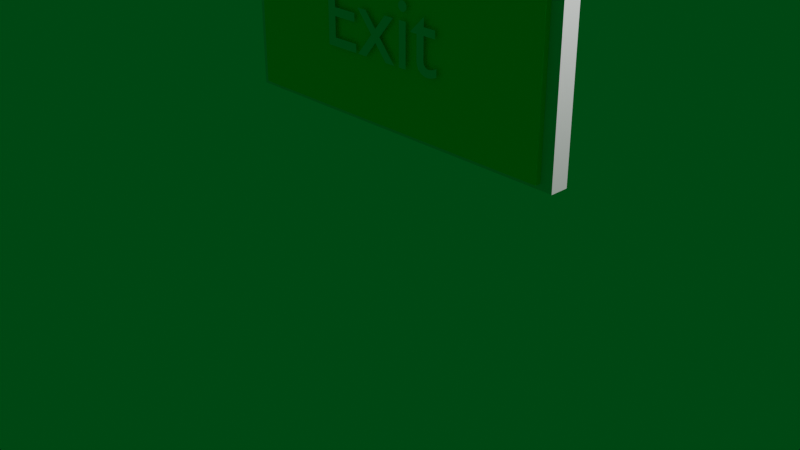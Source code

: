 # Source: exitlight.blend  (saved by Blender 2.93.21; exported with 4.5.12 LTS)
import bpy
from mathutils import Matrix  # noqa: F401  (used for matrix-valued properties, if any)

bpy.ops.wm.read_factory_settings(use_empty=True)
scene = bpy.context.scene
scene.name = 'Scene'

# ---- collections
col_collection = bpy.data.collections.new('Collection'); scene.collection.children.link(col_collection)

# ---- materials (node trees are filled in below, after node groups)
mat_material = bpy.data.materials.new('Material')
mat_material.alpha_threshold = 0.0
mat_material.use_transparent_shadow = False
mat_material.line_color = (0.0, 0.0, 0.0, 1.0)
mat_material_002 = bpy.data.materials.new('Material.002')
mat_material_002.alpha_threshold = 0.0
mat_material_002.use_transparent_shadow = False
mat_material_002.line_color = (0.0, 0.0, 0.0, 1.0)

# ---- material node trees
mat_material.use_nodes = True; mat_material.node_tree.nodes.clear()
_N = mat_material.node_tree.nodes; _L = mat_material.node_tree.links
n0 = _N.new('ShaderNodeOutputMaterial'); n0.name = 'Material Output'; n0.location = (300, 300)
n1 = _N.new('ShaderNodeBsdfPrincipled'); n1.name = 'Principled BSDF'; n1.location = (10, 300)
n1.distribution = 'GGX'
n1.subsurface_method = 'BURLEY'
n1.inputs[2].default_value = 0.4
n1.inputs[3].default_value = 1.45
n1.inputs[27].default_value = (0.0, 0.0, 0.0, 1.0)
n1.inputs[28].default_value = 1.0
_L.new(n1.outputs[0], n0.inputs[0])
n0.is_active_output = True
mat_material_002.use_nodes = True; mat_material_002.node_tree.nodes.clear()
_N = mat_material_002.node_tree.nodes; _L = mat_material_002.node_tree.links
n0 = _N.new('ShaderNodeOutputMaterial'); n0.name = 'Material Output'; n0.location = (300, 300)
n1 = _N.new('ShaderNodeBsdfPrincipled'); n1.name = 'Principled BSDF'; n1.location = (10, 300)
n1.distribution = 'GGX'
n1.subsurface_method = 'BURLEY'
n1.inputs[0].default_value = (0.0006263, 0.8, 0.06078, 1.0)
n1.inputs[2].default_value = 0.4
n1.inputs[3].default_value = 1.45
n1.inputs[27].default_value = (0.0, 0.0, 0.0, 1.0)
n1.inputs[28].default_value = 1.0
_L.new(n1.outputs[0], n0.inputs[0])
n0.is_active_output = True

# ---- world
world_world = bpy.data.worlds.new('World'); scene.world = world_world
world_world.use_nodes = True; world_world.node_tree.nodes.clear()
_N = world_world.node_tree.nodes; _L = world_world.node_tree.links
n0 = _N.new('ShaderNodeOutputWorld'); n0.name = 'World Output'; n0.location = (300, 300)
n1 = _N.new('ShaderNodeBackground'); n1.name = 'Background'; n1.location = (10, 300)
n1.inputs[0].default_value = (0.0, 0.05087, 0.00636, 1.0)
_L.new(n1.outputs[0], n0.inputs[0])
n0.is_active_output = True
world_world.color = (0.05088, 0.05088, 0.05088)
world_world.use_sun_shadow = False
world_world.sun_shadow_jitter_overblur = 0.0

# ---- cameras
cam_camera = bpy.data.cameras.new('Camera')
cam_camera.clip_end = 100.0
cam_camera.ortho_scale = 7.314

# ---- lights
light_light = bpy.data.lights.new('Light', 'POINT')
light_light.transmission_factor = 0.0
light_light.energy = 1000.0
light_light.shadow_soft_size = 0.1
light_light.shadow_maximum_resolution = 0.006
light_light.use_absolute_resolution = True

# ---- meshes
me_cube = bpy.data.meshes.new('Cube')
me_cube.from_pydata([(1.0, 1.0, 1.0), (1.0, 1.0, -1.0), (1.0, -1.0, 1.0), (1.0, -1.0, -1.0), (-1.0, 1.0, 1.0), (-1.0, 1.0, -1.0), (-1.0, -1.0, 1.0), (-1.0, -1.0, -1.0)], [], [(0, 4, 6, 2), (3, 2, 6, 7), (7, 6, 4, 5), (5, 1, 3, 7), (1, 0, 2, 3), (5, 4, 0, 1)])
_uv = me_cube.uv_layers.new(name='UVMap')
_uv.uv.foreach_set('vector', [0.625, 0.5, 0.875, 0.5, 0.875, 0.75, 0.625, 0.75, 0.375, 0.75, 0.625, 0.75, 0.625, 1.0, 0.375, 1.0, 0.375, 0.0, 0.625, 0.0, 0.625, 0.25, 0.375, 0.25, 0.125, 0.5, 0.375, 0.5, 0.375, 0.75, 0.125, 0.75, 0.375, 0.5, 0.625, 0.5, 0.625, 0.75, 0.375, 0.75, 0.375, 0.25, 0.625, 0.25, 0.625, 0.5, 0.375, 0.5])
me_cube.materials.append(mat_material)
me_cube.use_remesh_preserve_volume = False
me_cube.use_remesh_preserve_attributes = False
me_cube.use_mirror_vertex_groups = False
me_cube.update()
me_cube_002 = bpy.data.meshes.new('Cube.002')
me_cube_002.from_pydata([(1.0, 1.0, 1.0), (1.0, 1.0, -1.0), (1.0, -1.0, 1.0), (1.0, -1.0, -1.0), (-1.0, 1.0, 1.0), (-1.0, 1.0, -1.0), (-1.0, -1.0, 1.0), (-1.0, -1.0, -1.0)], [], [(0, 4, 6, 2), (3, 2, 6, 7), (7, 6, 4, 5), (5, 1, 3, 7), (1, 0, 2, 3), (5, 4, 0, 1)])
_uv = me_cube_002.uv_layers.new(name='UVMap')
_uv.uv.foreach_set('vector', [0.625, 0.5, 0.875, 0.5, 0.875, 0.75, 0.625, 0.75, 0.375, 0.75, 0.625, 0.75, 0.625, 1.0, 0.375, 1.0, 0.375, 0.0, 0.625, 0.0, 0.625, 0.25, 0.375, 0.25, 0.125, 0.5, 0.375, 0.5, 0.375, 0.75, 0.125, 0.75, 0.375, 0.5, 0.625, 0.5, 0.625, 0.75, 0.375, 0.75, 0.375, 0.25, 0.625, 0.25, 0.625, 0.5, 0.375, 0.5])
me_cube_002.materials.append(mat_material_002)
me_cube_002.use_remesh_preserve_volume = False
me_cube_002.use_remesh_preserve_attributes = False
me_cube_002.use_mirror_vertex_groups = False
me_cube_002.update()
me_text = bpy.data.meshes.new('Text')
me_text.from_pydata([(1.386, 0.542, 0.0), (1.219, 0.379, 0.0), (1.219, 0.369, 0.0), (1.297, 0.369, 0.0), (1.297, 0.132, 0.0), (1.298, 0.1122, 0.0), (1.301, 0.09343, 0.0), (1.306, 0.0758, 0.0), (1.313, 0.05944, 0.0), (1.322, 0.04451, 0.0), (1.334, 0.03112, 0.0), (1.347, 0.01943, 0.0), (1.362, 0.009556, 0.0), (1.379, 0.001641, 0.0), (1.399, -0.004181, 0.0), (1.42, -0.007773, 0.0), (1.443, -0.009, 0.0), (1.451, -0.008734, 0.0), (1.459, -0.007958, 0.0), (1.468, -0.006703, 0.0), (1.477, -0.005, 0.0), (1.487, -0.00288, 0.0), (1.496, -0.000375, 0.0), (1.506, 0.002484, 0.0), (1.516, 0.005667, 0.0), (1.525, 0.009141, 0.0), (1.534, 0.01288, 0.0), (1.543, 0.01684, 0.0), (1.551, 0.021, 0.0), (1.551, 0.104, 0.0), (1.542, 0.09873, 0.0), (1.533, 0.09392, 0.0), (1.525, 0.08956, 0.0), (1.516, 0.08567, 0.0), (1.507, 0.08223, 0.0), (1.499, 0.07925, 0.0), (1.491, 0.07673, 0.0), (1.482, 0.07467, 0.0), (1.474, 0.07306, 0.0), (1.466, 0.07192, 0.0), (1.458, 0.07123, 0.0), (1.45, 0.071, 0.0), (1.443, 0.07133, 0.0), (1.436, 0.07236, 0.0), (1.429, 0.07417, 0.0), (1.422, 0.07685, 0.0), (1.415, 0.08048, 0.0), (1.408, 0.08513, 0.0), (1.402, 0.09088, 0.0), (1.397, 0.09781, 0.0), (1.392, 0.106, 0.0), (1.389, 0.1156, 0.0), (1.387, 0.1265, 0.0), (1.386, 0.139, 0.0), (1.386, 0.369, 0.0), (1.528, 0.369, 0.0), (1.528, 0.449, 0.0), (1.386, 0.449, 0.0), (1.154, 0.449, 0.0), (1.065, 0.449, 0.0), (1.065, 0.0, 0.0), (1.154, 0.0, 0.0), (1.163, 0.585, 0.0), (1.163, 0.5921, 0.0), (1.161, 0.599, 0.0), (1.159, 0.6055, 0.0), (1.156, 0.6116, 0.0), (1.152, 0.6173, 0.0), (1.147, 0.6224, 0.0), (1.142, 0.6269, 0.0), (1.137, 0.6307, 0.0), (1.131, 0.6338, 0.0), (1.124, 0.6361, 0.0), (1.117, 0.6375, 0.0), (1.11, 0.638, 0.0), (1.103, 0.6375, 0.0), (1.096, 0.6361, 0.0), (1.089, 0.6338, 0.0), (1.083, 0.6307, 0.0), (1.078, 0.6269, 0.0), (1.073, 0.6224, 0.0), (1.068, 0.6173, 0.0), (1.064, 0.6116, 0.0), (1.061, 0.6055, 0.0), (1.059, 0.599, 0.0), (1.057, 0.5921, 0.0), (1.057, 0.585, 0.0), (1.057, 0.5779, 0.0), (1.059, 0.571, 0.0), (1.061, 0.5645, 0.0), (1.064, 0.5584, 0.0), (1.068, 0.5527, 0.0), (1.073, 0.5476, 0.0), (1.078, 0.5431, 0.0), (1.083, 0.5393, 0.0), (1.089, 0.5362, 0.0), (1.096, 0.5339, 0.0), (1.103, 0.5325, 0.0), (1.11, 0.532, 0.0), (1.117, 0.5325, 0.0), (1.124, 0.5339, 0.0), (1.131, 0.5362, 0.0), (1.137, 0.5393, 0.0), (1.142, 0.5431, 0.0), (1.147, 0.5476, 0.0), (1.152, 0.5527, 0.0), (1.156, 0.5584, 0.0), (1.159, 0.5645, 0.0), (1.161, 0.571, 0.0), (1.163, 0.5779, 0.0), (0.987, 0.449, 0.0), (0.873, 0.449, 0.0), (0.745, 0.295, 0.0), (0.612, 0.449, 0.0), (0.5, 0.449, 0.0), (0.689, 0.228, 0.0), (0.5, 0.0, 0.0), (0.612, 0.0, 0.0), (0.745, 0.161, 0.0), (0.886, 0.0, 0.0), (1.0, 0.0, 0.0), (0.802, 0.228, 0.0), (0.462, 0.682, 0.0), (0.075, 0.682, 0.0), (0.075, 0.0, 0.0), (0.471, 0.0, 0.0), (0.471, 0.088, 0.0), (0.173, 0.088, 0.0), (0.173, 0.3, 0.0), (0.452, 0.3, 0.0), (0.452, 0.388, 0.0), (0.173, 0.388, 0.0), (0.173, 0.594, 0.0), (0.462, 0.594, 0.0)], [], [(1, 57, 0), (1, 56, 57), (1, 55, 56), (2, 55, 1), (3, 55, 2), (4, 54, 3), (54, 55, 3), (4, 53, 54), (4, 52, 53), (5, 52, 4), (5, 51, 52), (5, 50, 51), (6, 50, 5), (6, 49, 50), (30, 28, 29), (31, 28, 30), (6, 48, 49), (32, 28, 31), (7, 48, 6), (7, 47, 48), (33, 28, 32), (34, 28, 33), (7, 46, 47), (35, 28, 34), (7, 45, 46), (36, 28, 35), (7, 44, 45), (37, 28, 36), (8, 44, 7), (38, 28, 37), (8, 43, 44), (39, 28, 38), (8, 42, 43), (40, 28, 39), (8, 41, 42), (41, 28, 40), (8, 28, 41), (9, 28, 8), (10, 28, 9), (11, 28, 10), (11, 27, 28), (12, 27, 11), (12, 26, 27), (12, 25, 26), (13, 25, 12), (13, 24, 25), (13, 23, 24), (13, 22, 23), (14, 22, 13), (14, 21, 22), (14, 20, 21), (15, 20, 14), (15, 19, 20), (15, 18, 19), (16, 18, 15), (16, 17, 18), (75, 73, 74), (75, 72, 73), (76, 72, 75), (76, 71, 72), (77, 71, 76), (77, 70, 71), (78, 70, 77), (78, 69, 70), (79, 69, 78), (79, 68, 69), (80, 68, 79), (80, 67, 68), (81, 67, 80), (81, 66, 67), (82, 66, 81), (82, 65, 66), (83, 65, 82), (83, 64, 65), (84, 64, 83), (84, 63, 64), (85, 63, 84), (85, 62, 63), (86, 62, 85), (87, 62, 86), (87, 109, 62), (87, 108, 109), (88, 108, 87), (88, 107, 108), (89, 107, 88), (89, 106, 107), (90, 106, 89), (90, 105, 106), (91, 105, 90), (91, 104, 105), (92, 104, 91), (92, 103, 104), (93, 103, 92), (93, 102, 103), (94, 102, 93), (94, 101, 102), (95, 101, 94), (95, 100, 101), (96, 100, 95), (96, 99, 100), (97, 99, 96), (97, 98, 99), (60, 58, 59), (60, 61, 58), (115, 113, 114), (115, 112, 113), (112, 110, 111), (112, 121, 110), (115, 121, 112), (116, 121, 115), (116, 118, 121), (118, 120, 121), (116, 117, 118), (119, 120, 118), (124, 132, 123), (132, 122, 123), (132, 133, 122), (124, 131, 132), (124, 128, 131), (128, 130, 131), (128, 129, 130), (124, 127, 128), (124, 126, 127), (124, 125, 126)])
_uv = me_text.uv_layers.new(name='UVMap')
_uv.uv.foreach_set('vector', [0.01754, 0.0, 1.0, 0.0, 0.0, 0.0, 0.01754, 0.0, 0.9825, 0.0, 1.0, 0.0, 0.01754, 0.0, 0.9649, 0.0, 0.9825, 0.0, 0.03509, 0.0, 0.9649, 0.0, 0.01754, 0.0, 0.05263, 0.0, 0.9649, 0.0, 0.03509, 0.0, 0.07018, 0.0, 0.9474, 0.0, 0.05263, 0.0, 0.9474, 0.0, 0.9649, 0.0, 0.05263, 0.0, 0.07018, 0.0, 0.9298, 0.0, 0.9474, 0.0, 0.07018, 0.0, 0.9123, 0.0, 0.9298, 0.0, 0.08772, 0.0, 0.9123, 0.0, 0.07018, 0.0, 0.08772, 0.0, 0.8947, 0.0, 0.9123, 0.0, 0.08772, 0.0, 0.8772, 0.0, 0.8947, 0.0, 0.1053, 0.0, 0.8772, 0.0, 0.08772, 0.0, 0.1053, 0.0, 0.8596, 0.0, 0.8772, 0.0, 0.5263, 0.0, 0.4912, 0.0, 0.5088, 0.0, 0.5439, 0.0, 0.4912, 0.0, 0.5263, 0.0, 0.1053, 0.0, 0.8421, 0.0, 0.8596, 0.0, 0.5614, 0.0, 0.4912, 0.0, 0.5439, 0.0, 0.1228, 0.0, 0.8421, 0.0, 0.1053, 0.0, 0.1228, 0.0, 0.8246, 0.0, 0.8421, 0.0, 0.5789, 0.0, 0.4912, 0.0, 0.5614, 0.0, 0.5965, 0.0, 0.4912, 0.0, 0.5789, 0.0, 0.1228, 0.0, 0.807, 0.0, 0.8246, 0.0, 0.614, 0.0, 0.4912, 0.0, 0.5965, 0.0, 0.1228, 0.0, 0.7895, 0.0, 0.807, 0.0, 0.6316, 0.0, 0.4912, 0.0, 0.614, 0.0, 0.1228, 0.0, 0.7719, 0.0, 0.7895, 0.0, 0.6491, 0.0, 0.4912, 0.0, 0.6316, 0.0, 0.1404, 0.0, 0.7719, 0.0, 0.1228, 0.0, 0.6667, 0.0, 0.4912, 0.0, 0.6491, 0.0, 0.1404, 0.0, 0.7544, 0.0, 0.7719, 0.0, 0.6842, 0.0, 0.4912, 0.0, 0.6667, 0.0, 0.1404, 0.0, 0.7368, 0.0, 0.7544, 0.0, 0.7018, 0.0, 0.4912, 0.0, 0.6842, 0.0, 0.1404, 0.0, 0.7193, 0.0, 0.7368, 0.0, 0.7193, 0.0, 0.4912, 0.0, 0.7018, 0.0, 0.1404, 0.0, 0.4912, 0.0, 0.7193, 0.0, 0.1579, 0.0, 0.4912, 0.0, 0.1404, 0.0, 0.1754, 0.0, 0.4912, 0.0, 0.1579, 0.0, 0.193, 0.0, 0.4912, 0.0, 0.1754, 0.0, 0.193, 0.0, 0.4737, 0.0, 0.4912, 0.0, 0.2105, 0.0, 0.4737, 0.0, 0.193, 0.0, 0.2105, 0.0, 0.4561, 0.0, 0.4737, 0.0, 0.2105, 0.0, 0.4386, 0.0, 0.4561, 0.0, 0.2281, 0.0, 0.4386, 0.0, 0.2105, 0.0, 0.2281, 0.0, 0.4211, 0.0, 0.4386, 0.0, 0.2281, 0.0, 0.4035, 0.0, 0.4211, 0.0, 0.2281, 0.0, 0.386, 0.0, 0.4035, 0.0, 0.2456, 0.0, 0.386, 0.0, 0.2281, 0.0, 0.2456, 0.0, 0.3684, 0.0, 0.386, 0.0, 0.2456, 0.0, 0.3509, 0.0, 0.3684, 0.0, 0.2632, 0.0, 0.3509, 0.0, 0.2456, 0.0, 0.2632, 0.0, 0.3333, 0.0, 0.3509, 0.0, 0.2632, 0.0, 0.3158, 0.0, 0.3333, 0.0, 0.2807, 0.0, 0.3158, 0.0, 0.2632, 0.0, 0.2807, 0.0, 0.2982, 0.0, 0.3158, 0.0, 0.3333, 0.0, 0.2941, 0.0, 0.3137, 0.0, 0.3333, 0.0, 0.2745, 0.0, 0.2941, 0.0, 0.3529, 0.0, 0.2745, 0.0, 0.3333, 0.0, 0.3529, 0.0, 0.2549, 0.0, 0.2745, 0.0, 0.3725, 0.0, 0.2549, 0.0, 0.3529, 0.0, 0.3725, 0.0, 0.2353, 0.0, 0.2549, 0.0, 0.3922, 0.0, 0.2353, 0.0, 0.3725, 0.0, 0.3922, 0.0, 0.2157, 0.0, 0.2353, 0.0, 0.4118, 0.0, 0.2157, 0.0, 0.3922, 0.0, 0.4118, 0.0, 0.1961, 0.0, 0.2157, 0.0, 0.4314, 0.0, 0.1961, 0.0, 0.4118, 0.0, 0.4314, 0.0, 0.1765, 0.0, 0.1961, 0.0, 0.451, 0.0, 0.1765, 0.0, 0.4314, 0.0, 0.451, 0.0, 0.1569, 0.0, 0.1765, 0.0, 0.4706, 0.0, 0.1569, 0.0, 0.451, 0.0, 0.4706, 0.0, 0.1373, 0.0, 0.1569, 0.0, 0.4902, 0.0, 0.1373, 0.0, 0.4706, 0.0, 0.4902, 0.0, 0.1176, 0.0, 0.1373, 0.0, 0.5098, 0.0, 0.1176, 0.0, 0.4902, 0.0, 0.5098, 0.0, 0.09804, 0.0, 0.1176, 0.0, 0.5294, 0.0, 0.09804, 0.0, 0.5098, 0.0, 0.5294, 0.0, 0.07843, 0.0, 0.09804, 0.0, 0.549, 0.0, 0.07843, 0.0, 0.5294, 0.0, 0.5686, 0.0, 0.07843, 0.0, 0.549, 0.0, 0.5686, 0.0, 1.0, 0.0, 0.07843, 0.0, 0.5686, 0.0, 0.9804, 0.0, 1.0, 0.0, 0.5882, 0.0, 0.9804, 0.0, 0.5686, 0.0, 0.5882, 0.0, 0.9608, 0.0, 0.9804, 0.0, 0.6078, 0.0, 0.9608, 0.0, 0.5882, 0.0, 0.6078, 0.0, 0.9412, 0.0, 0.9608, 0.0, 0.6275, 0.0, 0.9412, 0.0, 0.6078, 0.0, 0.6275, 0.0, 0.9216, 0.0, 0.9412, 0.0, 0.6471, 0.0, 0.9216, 0.0, 0.6275, 0.0, 0.6471, 0.0, 0.902, 0.0, 0.9216, 0.0, 0.6667, 0.0, 0.902, 0.0, 0.6471, 0.0, 0.6667, 0.0, 0.8824, 0.0, 0.902, 0.0, 0.6863, 0.0, 0.8824, 0.0, 0.6667, 0.0, 0.6863, 0.0, 0.8627, 0.0, 0.8824, 0.0, 0.7059, 0.0, 0.8627, 0.0, 0.6863, 0.0, 0.7059, 0.0, 0.8431, 0.0, 0.8627, 0.0, 0.7255, 0.0, 0.8431, 0.0, 0.7059, 0.0, 0.7255, 0.0, 0.8235, 0.0, 0.8431, 0.0, 0.7451, 0.0, 0.8235, 0.0, 0.7255, 0.0, 0.7451, 0.0, 0.8039, 0.0, 0.8235, 0.0, 0.7647, 0.0, 0.8039, 0.0, 0.7451, 0.0, 0.7647, 0.0, 0.7843, 0.0, 0.8039, 0.0, 0.03922, 0.0, 0.0, 0.0, 0.01961, 0.0, 0.03922, 0.0, 0.05882, 0.0, 0.0, 0.0, 0.4545, 0.0, 0.2727, 0.0, 0.3636, 0.0, 0.4545, 0.0, 0.1818, 0.0, 0.2727, 0.0, 0.1818, 0.0, 0.0, 0.0, 0.09091, 0.0, 0.1818, 0.0, 1.0, 0.0, 0.0, 0.0, 0.4545, 0.0, 1.0, 0.0, 0.1818, 0.0, 0.5455, 0.0, 1.0, 0.0, 0.4545, 0.0, 0.5455, 0.0, 0.7273, 0.0, 1.0, 0.0, 0.7273, 0.0, 0.9091, 0.0, 1.0, 0.0, 0.5455, 0.0, 0.6364, 0.0, 0.7273, 0.0, 0.8182, 0.0, 0.9091, 0.0, 0.7273, 0.0, 0.1818, 0.0, 0.9091, 0.0, 0.09091, 0.0, 0.9091, 0.0, 0.0, 0.0, 0.09091, 0.0, 0.9091, 0.0, 1.0, 0.0, 0.0, 0.0, 0.1818, 0.0, 0.8182, 0.0, 0.9091, 0.0, 0.1818, 0.0, 0.5455, 0.0, 0.8182, 0.0, 0.5455, 0.0, 0.7273, 0.0, 0.8182, 0.0, 0.5455, 0.0, 0.6364, 0.0, 0.7273, 0.0, 0.1818, 0.0, 0.4545, 0.0, 0.5455, 0.0, 0.1818, 0.0, 0.3636, 0.0, 0.4545, 0.0, 0.1818, 0.0, 0.2727, 0.0, 0.3636, 0.0])
me_text.use_remesh_fix_poles = True
me_text.use_remesh_preserve_attributes = False
me_text.update()

# ---- objects
ob_cube = bpy.data.objects.new('Cube', me_cube)
ob_light = bpy.data.objects.new('Light', light_light)
ob_camera = bpy.data.objects.new('Camera', cam_camera)
ob_cube_001 = bpy.data.objects.new('Cube.001', me_cube_002)
ob_exit = bpy.data.objects.new('Exit', me_text)

# ---- transforms, parenting, visibility, modifiers, constraints
ob_cube.location = (0.0, 0.0, 1.971)
ob_cube.scale = (2.0, 0.1, 1.0)
ob_cube.lock_rotations_4d = False
ob_cube.empty_display_type = 'ARROWS'
ob_cube.lineart.crease_threshold = 0.0
ob_light.location = (4.076, 1.005, 5.904)
ob_light.rotation_euler = (0.6503, 0.05522, 1.866)
ob_light.lock_rotations_4d = False
ob_light.empty_display_type = 'ARROWS'
ob_light.color = (0.0, 0.0, 0.0, 0.0)
ob_light.lineart.crease_threshold = 0.0
ob_camera.location = (7.359, -6.926, 4.958)
ob_camera.rotation_euler = (1.109, 0.0, 0.8149)
ob_camera.lock_rotations_4d = False
ob_camera.empty_display_type = 'ARROWS'
ob_camera.color = (0.0, 0.0, 0.0, 0.0)
ob_camera.display_type = 'WIRE'
ob_camera.lineart.crease_threshold = 0.0
ob_cube_001.location = (0.0, -0.06404, 1.971)
ob_cube_001.scale = (1.871, 0.1, 0.9355)
ob_cube_001.lock_rotations_4d = False
ob_cube_001.empty_display_type = 'ARROWS'
ob_cube_001.lineart.crease_threshold = 0.0
ob_exit.location = (-0.8531, -1.643, 1.696)
ob_exit.rotation_euler = (1.571, 0.0, 0.0)
_m = ob_exit.modifiers.new('Shrinkwrap', 'SHRINKWRAP')
_m.target = ob_cube_001
_m.offset = 0.39

# ---- collection membership
col_collection.objects.link(ob_cube)
col_collection.objects.link(ob_light)
col_collection.objects.link(ob_camera)
col_collection.objects.link(ob_cube_001)
col_collection.objects.link(ob_exit)

# ---- scene / render settings (as saved in the file)
scene.camera = ob_camera
scene.frame_start = 1; scene.frame_end = 250; scene.frame_set(1)
scene.render.engine = 'BLENDER_EEVEE_NEXT'
scene.cycles.use_denoising = False
scene.cycles.samples = 128
scene.cycles.sampling_pattern = 'TABULATED_SOBOL'
scene.cycles.use_adaptive_sampling = False
scene.cycles.use_light_tree = False
scene.view_settings.view_transform = 'Filmic'
bpy.context.view_layer.update()
